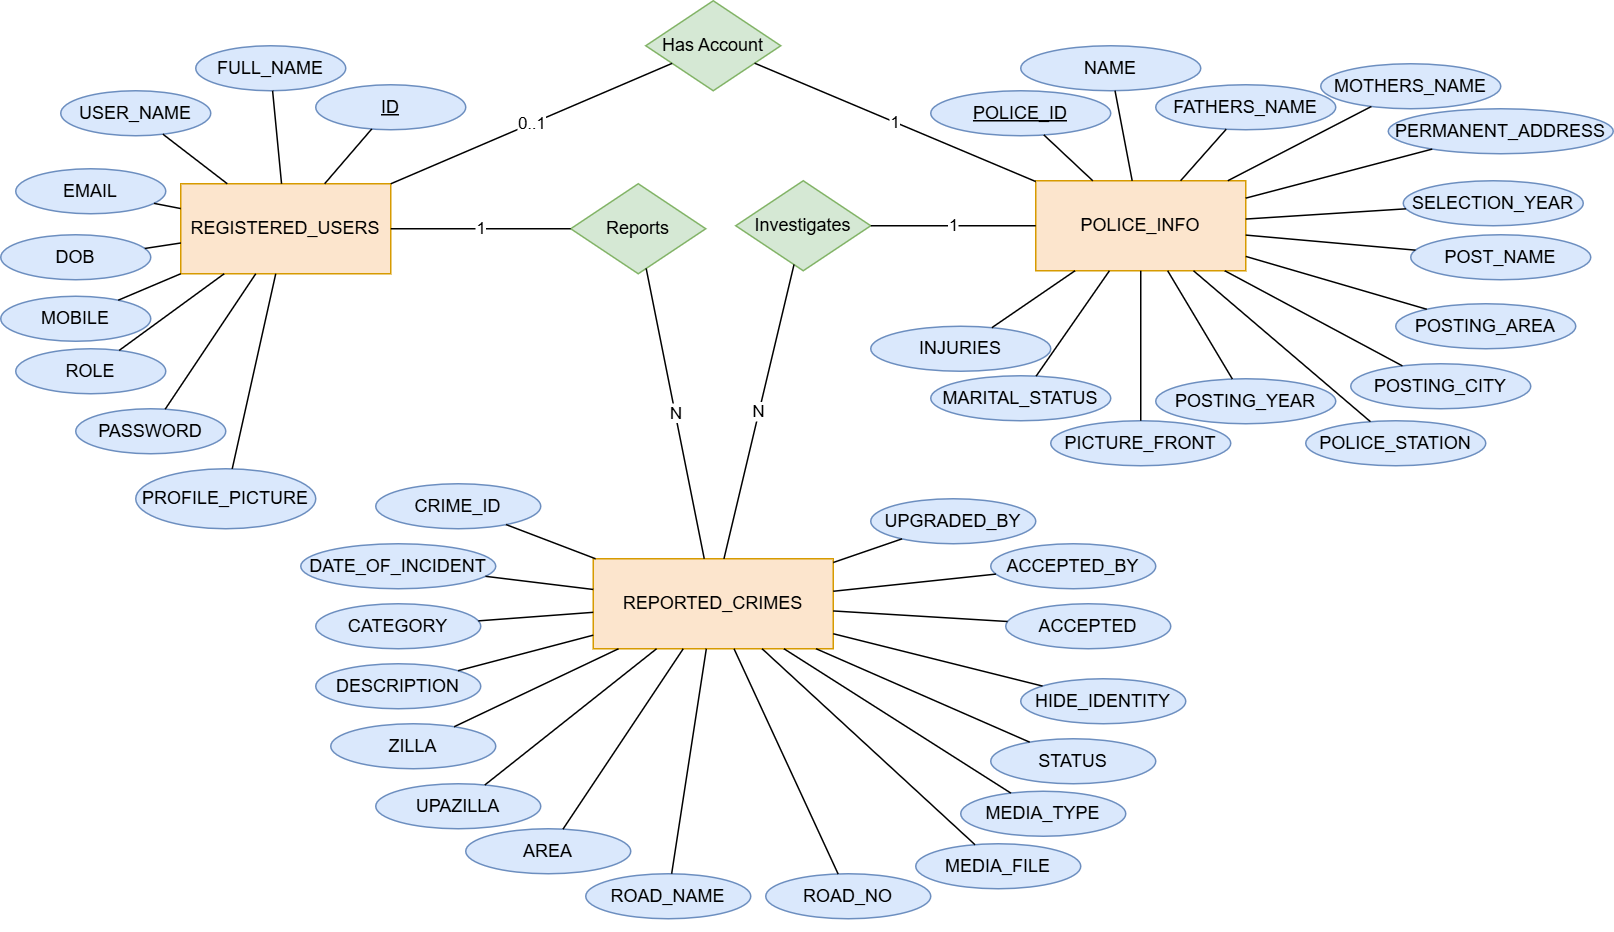

The diagram above was exported from draw.io. Its source (the exported page's mxGraphModel, read from the mxfile embedded in the PNG):
<mxGraphModel dx="1196" dy="659" grid="1" gridSize="10" guides="1" tooltips="1" connect="1" arrows="1" fold="1" page="1" pageScale="1" pageWidth="827" pageHeight="1169" math="0" shadow="0">
  <root>
    <mxCell id="0" />
    <mxCell id="1" parent="0" />
    <mxCell id="a0g2i1g6M5To3cVm0FAE-1" parent="1" style="rounded=0;whiteSpace=wrap;html=1;fillColor=#FCE5CD;strokeColor=#D79B00;" value="REGISTERED_USERS" vertex="1">
      <mxGeometry height="60" width="140" x="120" y="180" as="geometry" />
    </mxCell>
    <mxCell id="a0g2i1g6M5To3cVm0FAE-2" parent="1" style="rounded=0;whiteSpace=wrap;html=1;fillColor=#FCE5CD;strokeColor=#D79B00;" value="POLICE_INFO" vertex="1">
      <mxGeometry height="60" width="140" x="690" y="178" as="geometry" />
    </mxCell>
    <mxCell id="a0g2i1g6M5To3cVm0FAE-3" parent="1" style="rounded=0;whiteSpace=wrap;html=1;fillColor=#FCE5CD;strokeColor=#D79B00;" value="REPORTED_CRIMES" vertex="1">
      <mxGeometry height="60" width="160" x="395" y="430" as="geometry" />
    </mxCell>
    <mxCell id="a0g2i1g6M5To3cVm0FAE-4" parent="1" style="rhombus;whiteSpace=wrap;html=1;fillColor=#D5E8D4;strokeColor=#82B366;" value="Has Account" vertex="1">
      <mxGeometry height="60" width="90" x="430" y="58" as="geometry" />
    </mxCell>
    <mxCell id="a0g2i1g6M5To3cVm0FAE-5" parent="1" style="rhombus;whiteSpace=wrap;html=1;fillColor=#D5E8D4;strokeColor=#82B366;" value="Reports" vertex="1">
      <mxGeometry height="60" width="90" x="380" y="180" as="geometry" />
    </mxCell>
    <mxCell id="a0g2i1g6M5To3cVm0FAE-6" parent="1" style="rhombus;whiteSpace=wrap;html=1;fillColor=#D5E8D4;strokeColor=#82B366;" value="Investigates" vertex="1">
      <mxGeometry height="60" width="90" x="490" y="178" as="geometry" />
    </mxCell>
    <mxCell id="a0g2i1g6M5To3cVm0FAE-7" edge="1" parent="1" source="a0g2i1g6M5To3cVm0FAE-1" style="endArrow=none;html=1;" target="a0g2i1g6M5To3cVm0FAE-4" value="0..1">
      <mxGeometry relative="1" as="geometry" />
    </mxCell>
    <mxCell id="a0g2i1g6M5To3cVm0FAE-8" edge="1" parent="1" source="a0g2i1g6M5To3cVm0FAE-4" style="endArrow=none;html=1;" target="a0g2i1g6M5To3cVm0FAE-2" value="1">
      <mxGeometry relative="1" as="geometry" />
    </mxCell>
    <mxCell id="a0g2i1g6M5To3cVm0FAE-9" edge="1" parent="1" source="a0g2i1g6M5To3cVm0FAE-1" style="endArrow=none;html=1;" target="a0g2i1g6M5To3cVm0FAE-5" value="1">
      <mxGeometry relative="1" as="geometry" />
    </mxCell>
    <mxCell id="a0g2i1g6M5To3cVm0FAE-10" edge="1" parent="1" source="a0g2i1g6M5To3cVm0FAE-5" style="endArrow=none;html=1;" target="a0g2i1g6M5To3cVm0FAE-3" value="N">
      <mxGeometry relative="1" as="geometry" />
    </mxCell>
    <mxCell id="a0g2i1g6M5To3cVm0FAE-11" edge="1" parent="1" source="a0g2i1g6M5To3cVm0FAE-2" style="endArrow=none;html=1;" target="a0g2i1g6M5To3cVm0FAE-6" value="1">
      <mxGeometry relative="1" as="geometry" />
    </mxCell>
    <mxCell id="a0g2i1g6M5To3cVm0FAE-12" edge="1" parent="1" source="a0g2i1g6M5To3cVm0FAE-6" style="endArrow=none;html=1;" target="a0g2i1g6M5To3cVm0FAE-3" value="N">
      <mxGeometry relative="1" as="geometry" />
    </mxCell>
    <mxCell id="a0g2i1g6M5To3cVm0FAE-13" parent="1" style="ellipse;whiteSpace=wrap;html=1;fillColor=#DAE8FC;strokeColor=#6C8EBF;" value="&lt;u&gt;ID&lt;/u&gt;" vertex="1">
      <mxGeometry height="30" width="100" x="210" y="114" as="geometry" />
    </mxCell>
    <mxCell id="a0g2i1g6M5To3cVm0FAE-14" edge="1" parent="1" source="a0g2i1g6M5To3cVm0FAE-13" style="endArrow=none;html=1;" target="a0g2i1g6M5To3cVm0FAE-1" value="">
      <mxGeometry relative="1" as="geometry" />
    </mxCell>
    <mxCell id="a0g2i1g6M5To3cVm0FAE-15" parent="1" style="ellipse;whiteSpace=wrap;html=1;fillColor=#DAE8FC;strokeColor=#6C8EBF;" value="FULL_NAME" vertex="1">
      <mxGeometry height="30" width="100" x="130" y="88" as="geometry" />
    </mxCell>
    <mxCell id="a0g2i1g6M5To3cVm0FAE-16" edge="1" parent="1" source="a0g2i1g6M5To3cVm0FAE-15" style="endArrow=none;html=1;" target="a0g2i1g6M5To3cVm0FAE-1" value="">
      <mxGeometry relative="1" as="geometry" />
    </mxCell>
    <mxCell id="a0g2i1g6M5To3cVm0FAE-17" parent="1" style="ellipse;whiteSpace=wrap;html=1;fillColor=#DAE8FC;strokeColor=#6C8EBF;" value="USER_NAME" vertex="1">
      <mxGeometry height="30" width="100" x="40" y="118" as="geometry" />
    </mxCell>
    <mxCell id="a0g2i1g6M5To3cVm0FAE-18" edge="1" parent="1" source="a0g2i1g6M5To3cVm0FAE-17" style="endArrow=none;html=1;" target="a0g2i1g6M5To3cVm0FAE-1" value="">
      <mxGeometry relative="1" as="geometry" />
    </mxCell>
    <mxCell id="a0g2i1g6M5To3cVm0FAE-19" parent="1" style="ellipse;whiteSpace=wrap;html=1;fillColor=#DAE8FC;strokeColor=#6C8EBF;" value="EMAIL" vertex="1">
      <mxGeometry height="30" width="100" x="10" y="170" as="geometry" />
    </mxCell>
    <mxCell id="a0g2i1g6M5To3cVm0FAE-20" edge="1" parent="1" source="a0g2i1g6M5To3cVm0FAE-19" style="endArrow=none;html=1;" target="a0g2i1g6M5To3cVm0FAE-1" value="">
      <mxGeometry relative="1" as="geometry" />
    </mxCell>
    <mxCell id="a0g2i1g6M5To3cVm0FAE-21" parent="1" style="ellipse;whiteSpace=wrap;html=1;fillColor=#DAE8FC;strokeColor=#6C8EBF;" value="DOB" vertex="1">
      <mxGeometry height="30" width="100" y="214" as="geometry" />
    </mxCell>
    <mxCell id="a0g2i1g6M5To3cVm0FAE-22" edge="1" parent="1" source="a0g2i1g6M5To3cVm0FAE-21" style="endArrow=none;html=1;" target="a0g2i1g6M5To3cVm0FAE-1" value="">
      <mxGeometry relative="1" as="geometry" />
    </mxCell>
    <mxCell id="a0g2i1g6M5To3cVm0FAE-23" parent="1" style="ellipse;whiteSpace=wrap;html=1;fillColor=#DAE8FC;strokeColor=#6C8EBF;" value="MOBILE" vertex="1">
      <mxGeometry height="30" width="100" y="255" as="geometry" />
    </mxCell>
    <mxCell id="a0g2i1g6M5To3cVm0FAE-24" edge="1" parent="1" source="a0g2i1g6M5To3cVm0FAE-23" style="endArrow=none;html=1;" target="a0g2i1g6M5To3cVm0FAE-1" value="">
      <mxGeometry relative="1" as="geometry" />
    </mxCell>
    <mxCell id="a0g2i1g6M5To3cVm0FAE-25" parent="1" style="ellipse;whiteSpace=wrap;html=1;fillColor=#DAE8FC;strokeColor=#6C8EBF;" value="ROLE" vertex="1">
      <mxGeometry height="30" width="100" x="10" y="290" as="geometry" />
    </mxCell>
    <mxCell id="a0g2i1g6M5To3cVm0FAE-26" edge="1" parent="1" source="a0g2i1g6M5To3cVm0FAE-25" style="endArrow=none;html=1;" target="a0g2i1g6M5To3cVm0FAE-1" value="">
      <mxGeometry relative="1" as="geometry" />
    </mxCell>
    <mxCell id="a0g2i1g6M5To3cVm0FAE-27" parent="1" style="ellipse;whiteSpace=wrap;html=1;fillColor=#DAE8FC;strokeColor=#6C8EBF;" value="PASSWORD" vertex="1">
      <mxGeometry height="30" width="100" x="50" y="330" as="geometry" />
    </mxCell>
    <mxCell id="a0g2i1g6M5To3cVm0FAE-28" edge="1" parent="1" source="a0g2i1g6M5To3cVm0FAE-27" style="endArrow=none;html=1;" target="a0g2i1g6M5To3cVm0FAE-1" value="">
      <mxGeometry relative="1" as="geometry" />
    </mxCell>
    <mxCell id="a0g2i1g6M5To3cVm0FAE-29" parent="1" style="ellipse;whiteSpace=wrap;html=1;fillColor=#DAE8FC;strokeColor=#6C8EBF;" value="PROFILE_PICTURE" vertex="1">
      <mxGeometry height="40" width="120" x="90" y="370" as="geometry" />
    </mxCell>
    <mxCell id="a0g2i1g6M5To3cVm0FAE-30" edge="1" parent="1" source="a0g2i1g6M5To3cVm0FAE-29" style="endArrow=none;html=1;" target="a0g2i1g6M5To3cVm0FAE-1" value="">
      <mxGeometry relative="1" as="geometry" />
    </mxCell>
    <mxCell id="a0g2i1g6M5To3cVm0FAE-33" parent="1" style="ellipse;whiteSpace=wrap;html=1;fillColor=#DAE8FC;strokeColor=#6C8EBF;" value="&lt;u&gt;POLICE_ID&lt;/u&gt;" vertex="1">
      <mxGeometry height="30" width="120" x="620" y="118" as="geometry" />
    </mxCell>
    <mxCell id="a0g2i1g6M5To3cVm0FAE-34" edge="1" parent="1" source="a0g2i1g6M5To3cVm0FAE-2" style="endArrow=none;html=1;" target="a0g2i1g6M5To3cVm0FAE-33" value="">
      <mxGeometry relative="1" as="geometry" />
    </mxCell>
    <mxCell id="a0g2i1g6M5To3cVm0FAE-35" parent="1" style="ellipse;whiteSpace=wrap;html=1;fillColor=#DAE8FC;strokeColor=#6C8EBF;" value="NAME" vertex="1">
      <mxGeometry height="30" width="120" x="680" y="88" as="geometry" />
    </mxCell>
    <mxCell id="a0g2i1g6M5To3cVm0FAE-36" edge="1" parent="1" source="a0g2i1g6M5To3cVm0FAE-2" style="endArrow=none;html=1;" target="a0g2i1g6M5To3cVm0FAE-35" value="">
      <mxGeometry relative="1" as="geometry" />
    </mxCell>
    <mxCell id="a0g2i1g6M5To3cVm0FAE-37" parent="1" style="ellipse;whiteSpace=wrap;html=1;fillColor=#DAE8FC;strokeColor=#6C8EBF;" value="FATHERS_NAME" vertex="1">
      <mxGeometry height="30" width="120" x="770" y="114" as="geometry" />
    </mxCell>
    <mxCell id="a0g2i1g6M5To3cVm0FAE-38" edge="1" parent="1" source="a0g2i1g6M5To3cVm0FAE-2" style="endArrow=none;html=1;" target="a0g2i1g6M5To3cVm0FAE-37" value="">
      <mxGeometry relative="1" as="geometry" />
    </mxCell>
    <mxCell id="a0g2i1g6M5To3cVm0FAE-39" parent="1" style="ellipse;whiteSpace=wrap;html=1;fillColor=#DAE8FC;strokeColor=#6C8EBF;" value="MOTHERS_NAME" vertex="1">
      <mxGeometry height="30" width="120" x="880" y="100" as="geometry" />
    </mxCell>
    <mxCell id="a0g2i1g6M5To3cVm0FAE-40" edge="1" parent="1" source="a0g2i1g6M5To3cVm0FAE-2" style="endArrow=none;html=1;" target="a0g2i1g6M5To3cVm0FAE-39" value="">
      <mxGeometry relative="1" as="geometry" />
    </mxCell>
    <mxCell id="a0g2i1g6M5To3cVm0FAE-41" parent="1" style="ellipse;whiteSpace=wrap;html=1;fillColor=#DAE8FC;strokeColor=#6C8EBF;" value="PERMANENT_ADDRESS" vertex="1">
      <mxGeometry height="30" width="150" x="925" y="130" as="geometry" />
    </mxCell>
    <mxCell id="a0g2i1g6M5To3cVm0FAE-42" edge="1" parent="1" source="a0g2i1g6M5To3cVm0FAE-2" style="endArrow=none;html=1;" target="a0g2i1g6M5To3cVm0FAE-41" value="">
      <mxGeometry relative="1" as="geometry" />
    </mxCell>
    <mxCell id="a0g2i1g6M5To3cVm0FAE-43" parent="1" style="ellipse;whiteSpace=wrap;html=1;fillColor=#DAE8FC;strokeColor=#6C8EBF;" value="SELECTION_YEAR" vertex="1">
      <mxGeometry height="30" width="120" x="935" y="178" as="geometry" />
    </mxCell>
    <mxCell id="a0g2i1g6M5To3cVm0FAE-44" edge="1" parent="1" source="a0g2i1g6M5To3cVm0FAE-2" style="endArrow=none;html=1;" target="a0g2i1g6M5To3cVm0FAE-43" value="">
      <mxGeometry relative="1" as="geometry" />
    </mxCell>
    <mxCell id="a0g2i1g6M5To3cVm0FAE-45" parent="1" style="ellipse;whiteSpace=wrap;html=1;fillColor=#DAE8FC;strokeColor=#6C8EBF;" value="POST_NAME" vertex="1">
      <mxGeometry height="30" width="120" x="940" y="214" as="geometry" />
    </mxCell>
    <mxCell id="a0g2i1g6M5To3cVm0FAE-46" edge="1" parent="1" source="a0g2i1g6M5To3cVm0FAE-2" style="endArrow=none;html=1;" target="a0g2i1g6M5To3cVm0FAE-45" value="">
      <mxGeometry relative="1" as="geometry" />
    </mxCell>
    <mxCell id="a0g2i1g6M5To3cVm0FAE-47" parent="1" style="ellipse;whiteSpace=wrap;html=1;fillColor=#DAE8FC;strokeColor=#6C8EBF;" value="POSTING_AREA" vertex="1">
      <mxGeometry height="30" width="120" x="930" y="260" as="geometry" />
    </mxCell>
    <mxCell id="a0g2i1g6M5To3cVm0FAE-48" edge="1" parent="1" source="a0g2i1g6M5To3cVm0FAE-2" style="endArrow=none;html=1;" target="a0g2i1g6M5To3cVm0FAE-47" value="">
      <mxGeometry relative="1" as="geometry" />
    </mxCell>
    <mxCell id="a0g2i1g6M5To3cVm0FAE-49" parent="1" style="ellipse;whiteSpace=wrap;html=1;fillColor=#DAE8FC;strokeColor=#6C8EBF;" value="POSTING_CITY" vertex="1">
      <mxGeometry height="30" width="120" x="900" y="300" as="geometry" />
    </mxCell>
    <mxCell id="a0g2i1g6M5To3cVm0FAE-50" edge="1" parent="1" source="a0g2i1g6M5To3cVm0FAE-2" style="endArrow=none;html=1;" target="a0g2i1g6M5To3cVm0FAE-49" value="">
      <mxGeometry relative="1" as="geometry" />
    </mxCell>
    <mxCell id="a0g2i1g6M5To3cVm0FAE-51" parent="1" style="ellipse;whiteSpace=wrap;html=1;fillColor=#DAE8FC;strokeColor=#6C8EBF;" value="POLICE_STATION" vertex="1">
      <mxGeometry height="30" width="120" x="870" y="338" as="geometry" />
    </mxCell>
    <mxCell id="a0g2i1g6M5To3cVm0FAE-52" edge="1" parent="1" source="a0g2i1g6M5To3cVm0FAE-2" style="endArrow=none;html=1;" target="a0g2i1g6M5To3cVm0FAE-51" value="">
      <mxGeometry relative="1" as="geometry" />
    </mxCell>
    <mxCell id="a0g2i1g6M5To3cVm0FAE-53" parent="1" style="ellipse;whiteSpace=wrap;html=1;fillColor=#DAE8FC;strokeColor=#6C8EBF;" value="POSTING_YEAR" vertex="1">
      <mxGeometry height="30" width="120" x="770" y="310" as="geometry" />
    </mxCell>
    <mxCell id="a0g2i1g6M5To3cVm0FAE-54" edge="1" parent="1" source="a0g2i1g6M5To3cVm0FAE-2" style="endArrow=none;html=1;" target="a0g2i1g6M5To3cVm0FAE-53" value="">
      <mxGeometry relative="1" as="geometry" />
    </mxCell>
    <mxCell id="a0g2i1g6M5To3cVm0FAE-55" parent="1" style="ellipse;whiteSpace=wrap;html=1;fillColor=#DAE8FC;strokeColor=#6C8EBF;" value="PICTURE_FRONT" vertex="1">
      <mxGeometry height="30" width="120" x="700" y="338" as="geometry" />
    </mxCell>
    <mxCell id="a0g2i1g6M5To3cVm0FAE-56" edge="1" parent="1" source="a0g2i1g6M5To3cVm0FAE-2" style="endArrow=none;html=1;" target="a0g2i1g6M5To3cVm0FAE-55" value="">
      <mxGeometry relative="1" as="geometry" />
    </mxCell>
    <mxCell id="a0g2i1g6M5To3cVm0FAE-57" parent="1" style="ellipse;whiteSpace=wrap;html=1;fillColor=#DAE8FC;strokeColor=#6C8EBF;" value="MARITAL_STATUS" vertex="1">
      <mxGeometry height="30" width="120" x="620" y="308" as="geometry" />
    </mxCell>
    <mxCell id="a0g2i1g6M5To3cVm0FAE-58" edge="1" parent="1" source="a0g2i1g6M5To3cVm0FAE-2" style="endArrow=none;html=1;" target="a0g2i1g6M5To3cVm0FAE-57" value="">
      <mxGeometry relative="1" as="geometry" />
    </mxCell>
    <mxCell id="a0g2i1g6M5To3cVm0FAE-59" parent="1" style="ellipse;whiteSpace=wrap;html=1;fillColor=#DAE8FC;strokeColor=#6C8EBF;" value="INJURIES" vertex="1">
      <mxGeometry height="30" width="120" x="580" y="275" as="geometry" />
    </mxCell>
    <mxCell id="a0g2i1g6M5To3cVm0FAE-60" edge="1" parent="1" source="a0g2i1g6M5To3cVm0FAE-2" style="endArrow=none;html=1;" target="a0g2i1g6M5To3cVm0FAE-59" value="">
      <mxGeometry relative="1" as="geometry" />
    </mxCell>
    <mxCell id="a0g2i1g6M5To3cVm0FAE-61" parent="1" style="ellipse;whiteSpace=wrap;html=1;fillColor=#DAE8FC;strokeColor=#6C8EBF;" value="CRIME_ID" vertex="1">
      <mxGeometry height="30" width="110" x="250" y="380" as="geometry" />
    </mxCell>
    <mxCell id="a0g2i1g6M5To3cVm0FAE-62" edge="1" parent="1" source="a0g2i1g6M5To3cVm0FAE-61" style="endArrow=none;html=1;" target="a0g2i1g6M5To3cVm0FAE-3" value="">
      <mxGeometry relative="1" as="geometry" />
    </mxCell>
    <mxCell id="a0g2i1g6M5To3cVm0FAE-63" parent="1" style="ellipse;whiteSpace=wrap;html=1;fillColor=#DAE8FC;strokeColor=#6C8EBF;" value="DATE_OF_INCIDENT" vertex="1">
      <mxGeometry height="30" width="130" x="200" y="420" as="geometry" />
    </mxCell>
    <mxCell id="a0g2i1g6M5To3cVm0FAE-64" edge="1" parent="1" source="a0g2i1g6M5To3cVm0FAE-63" style="endArrow=none;html=1;" target="a0g2i1g6M5To3cVm0FAE-3" value="">
      <mxGeometry relative="1" as="geometry" />
    </mxCell>
    <mxCell id="a0g2i1g6M5To3cVm0FAE-65" parent="1" style="ellipse;whiteSpace=wrap;html=1;fillColor=#DAE8FC;strokeColor=#6C8EBF;" value="CATEGORY" vertex="1">
      <mxGeometry height="30" width="110" x="210" y="460" as="geometry" />
    </mxCell>
    <mxCell id="a0g2i1g6M5To3cVm0FAE-66" edge="1" parent="1" source="a0g2i1g6M5To3cVm0FAE-65" style="endArrow=none;html=1;" target="a0g2i1g6M5To3cVm0FAE-3" value="">
      <mxGeometry relative="1" as="geometry" />
    </mxCell>
    <mxCell id="a0g2i1g6M5To3cVm0FAE-67" parent="1" style="ellipse;whiteSpace=wrap;html=1;fillColor=#DAE8FC;strokeColor=#6C8EBF;" value="DESCRIPTION" vertex="1">
      <mxGeometry height="30" width="110" x="210" y="500" as="geometry" />
    </mxCell>
    <mxCell id="a0g2i1g6M5To3cVm0FAE-68" edge="1" parent="1" source="a0g2i1g6M5To3cVm0FAE-67" style="endArrow=none;html=1;" target="a0g2i1g6M5To3cVm0FAE-3" value="">
      <mxGeometry relative="1" as="geometry" />
    </mxCell>
    <mxCell id="a0g2i1g6M5To3cVm0FAE-69" parent="1" style="ellipse;whiteSpace=wrap;html=1;fillColor=#DAE8FC;strokeColor=#6C8EBF;" value="ZILLA" vertex="1">
      <mxGeometry height="30" width="110" x="220" y="540" as="geometry" />
    </mxCell>
    <mxCell id="a0g2i1g6M5To3cVm0FAE-70" edge="1" parent="1" source="a0g2i1g6M5To3cVm0FAE-69" style="endArrow=none;html=1;" target="a0g2i1g6M5To3cVm0FAE-3" value="">
      <mxGeometry relative="1" as="geometry" />
    </mxCell>
    <mxCell id="a0g2i1g6M5To3cVm0FAE-71" parent="1" style="ellipse;whiteSpace=wrap;html=1;fillColor=#DAE8FC;strokeColor=#6C8EBF;" value="UPAZILLA" vertex="1">
      <mxGeometry height="30" width="110" x="250" y="580" as="geometry" />
    </mxCell>
    <mxCell id="a0g2i1g6M5To3cVm0FAE-72" edge="1" parent="1" source="a0g2i1g6M5To3cVm0FAE-71" style="endArrow=none;html=1;" target="a0g2i1g6M5To3cVm0FAE-3" value="">
      <mxGeometry relative="1" as="geometry" />
    </mxCell>
    <mxCell id="a0g2i1g6M5To3cVm0FAE-73" parent="1" style="ellipse;whiteSpace=wrap;html=1;fillColor=#DAE8FC;strokeColor=#6C8EBF;" value="AREA" vertex="1">
      <mxGeometry height="30" width="110" x="310" y="610" as="geometry" />
    </mxCell>
    <mxCell id="a0g2i1g6M5To3cVm0FAE-74" edge="1" parent="1" source="a0g2i1g6M5To3cVm0FAE-73" style="endArrow=none;html=1;" target="a0g2i1g6M5To3cVm0FAE-3" value="">
      <mxGeometry relative="1" as="geometry" />
    </mxCell>
    <mxCell id="a0g2i1g6M5To3cVm0FAE-75" parent="1" style="ellipse;whiteSpace=wrap;html=1;fillColor=#DAE8FC;strokeColor=#6C8EBF;" value="ROAD_NAME" vertex="1">
      <mxGeometry height="30" width="110" x="390" y="640" as="geometry" />
    </mxCell>
    <mxCell id="a0g2i1g6M5To3cVm0FAE-76" edge="1" parent="1" source="a0g2i1g6M5To3cVm0FAE-75" style="endArrow=none;html=1;" target="a0g2i1g6M5To3cVm0FAE-3" value="">
      <mxGeometry relative="1" as="geometry" />
    </mxCell>
    <mxCell id="a0g2i1g6M5To3cVm0FAE-77" parent="1" style="ellipse;whiteSpace=wrap;html=1;fillColor=#DAE8FC;strokeColor=#6C8EBF;" value="ROAD_NO" vertex="1">
      <mxGeometry height="30" width="110" x="510" y="640" as="geometry" />
    </mxCell>
    <mxCell id="a0g2i1g6M5To3cVm0FAE-78" edge="1" parent="1" source="a0g2i1g6M5To3cVm0FAE-77" style="endArrow=none;html=1;" target="a0g2i1g6M5To3cVm0FAE-3" value="">
      <mxGeometry relative="1" as="geometry" />
    </mxCell>
    <mxCell id="a0g2i1g6M5To3cVm0FAE-79" parent="1" style="ellipse;whiteSpace=wrap;html=1;fillColor=#DAE8FC;strokeColor=#6C8EBF;" value="MEDIA_FILE" vertex="1">
      <mxGeometry height="30" width="110" x="610" y="620" as="geometry" />
    </mxCell>
    <mxCell id="a0g2i1g6M5To3cVm0FAE-80" edge="1" parent="1" source="a0g2i1g6M5To3cVm0FAE-79" style="endArrow=none;html=1;" target="a0g2i1g6M5To3cVm0FAE-3" value="">
      <mxGeometry relative="1" as="geometry" />
    </mxCell>
    <mxCell id="a0g2i1g6M5To3cVm0FAE-81" parent="1" style="ellipse;whiteSpace=wrap;html=1;fillColor=#DAE8FC;strokeColor=#6C8EBF;" value="MEDIA_TYPE" vertex="1">
      <mxGeometry height="30" width="110" x="640" y="585" as="geometry" />
    </mxCell>
    <mxCell id="a0g2i1g6M5To3cVm0FAE-82" edge="1" parent="1" source="a0g2i1g6M5To3cVm0FAE-81" style="endArrow=none;html=1;" target="a0g2i1g6M5To3cVm0FAE-3" value="">
      <mxGeometry relative="1" as="geometry" />
    </mxCell>
    <mxCell id="a0g2i1g6M5To3cVm0FAE-83" parent="1" style="ellipse;whiteSpace=wrap;html=1;fillColor=#DAE8FC;strokeColor=#6C8EBF;" value="STATUS" vertex="1">
      <mxGeometry height="30" width="110" x="660" y="550" as="geometry" />
    </mxCell>
    <mxCell id="a0g2i1g6M5To3cVm0FAE-84" edge="1" parent="1" source="a0g2i1g6M5To3cVm0FAE-83" style="endArrow=none;html=1;" target="a0g2i1g6M5To3cVm0FAE-3" value="">
      <mxGeometry relative="1" as="geometry" />
    </mxCell>
    <mxCell id="a0g2i1g6M5To3cVm0FAE-85" parent="1" style="ellipse;whiteSpace=wrap;html=1;fillColor=#DAE8FC;strokeColor=#6C8EBF;" value="HIDE_IDENTITY" vertex="1">
      <mxGeometry height="30" width="110" x="680" y="510" as="geometry" />
    </mxCell>
    <mxCell id="a0g2i1g6M5To3cVm0FAE-86" edge="1" parent="1" source="a0g2i1g6M5To3cVm0FAE-85" style="endArrow=none;html=1;" target="a0g2i1g6M5To3cVm0FAE-3" value="">
      <mxGeometry relative="1" as="geometry" />
    </mxCell>
    <mxCell id="a0g2i1g6M5To3cVm0FAE-87" parent="1" style="ellipse;whiteSpace=wrap;html=1;fillColor=#DAE8FC;strokeColor=#6C8EBF;" value="ACCEPTED" vertex="1">
      <mxGeometry height="30" width="110" x="670" y="460" as="geometry" />
    </mxCell>
    <mxCell id="a0g2i1g6M5To3cVm0FAE-88" edge="1" parent="1" source="a0g2i1g6M5To3cVm0FAE-87" style="endArrow=none;html=1;" target="a0g2i1g6M5To3cVm0FAE-3" value="">
      <mxGeometry relative="1" as="geometry" />
    </mxCell>
    <mxCell id="a0g2i1g6M5To3cVm0FAE-89" parent="1" style="ellipse;whiteSpace=wrap;html=1;fillColor=#DAE8FC;strokeColor=#6C8EBF;" value="ACCEPTED_BY" vertex="1">
      <mxGeometry height="30" width="110" x="660" y="420" as="geometry" />
    </mxCell>
    <mxCell id="a0g2i1g6M5To3cVm0FAE-90" edge="1" parent="1" source="a0g2i1g6M5To3cVm0FAE-89" style="endArrow=none;html=1;" target="a0g2i1g6M5To3cVm0FAE-3" value="">
      <mxGeometry relative="1" as="geometry" />
    </mxCell>
    <mxCell id="a0g2i1g6M5To3cVm0FAE-91" parent="1" style="ellipse;whiteSpace=wrap;html=1;fillColor=#DAE8FC;strokeColor=#6C8EBF;" value="UPGRADED_BY" vertex="1">
      <mxGeometry height="30" width="110" x="580" y="390" as="geometry" />
    </mxCell>
    <mxCell id="a0g2i1g6M5To3cVm0FAE-92" edge="1" parent="1" source="a0g2i1g6M5To3cVm0FAE-91" style="endArrow=none;html=1;" target="a0g2i1g6M5To3cVm0FAE-3" value="">
      <mxGeometry relative="1" as="geometry" />
    </mxCell>
    <mxCell id="a0g2i1g6M5To3cVm0FAE-94" edge="1" parent="1" source="a0g2i1g6M5To3cVm0FAE-77" style="edgeStyle=orthogonalEdgeStyle;rounded=0;orthogonalLoop=1;jettySize=auto;html=1;innerLoopWaypoints=1;exitX=0.5;exitY=1;exitDx=0;exitDy=0;" target="a0g2i1g6M5To3cVm0FAE-77">
      <mxGeometry relative="1" as="geometry" />
    </mxCell>
  </root>
</mxGraphModel>